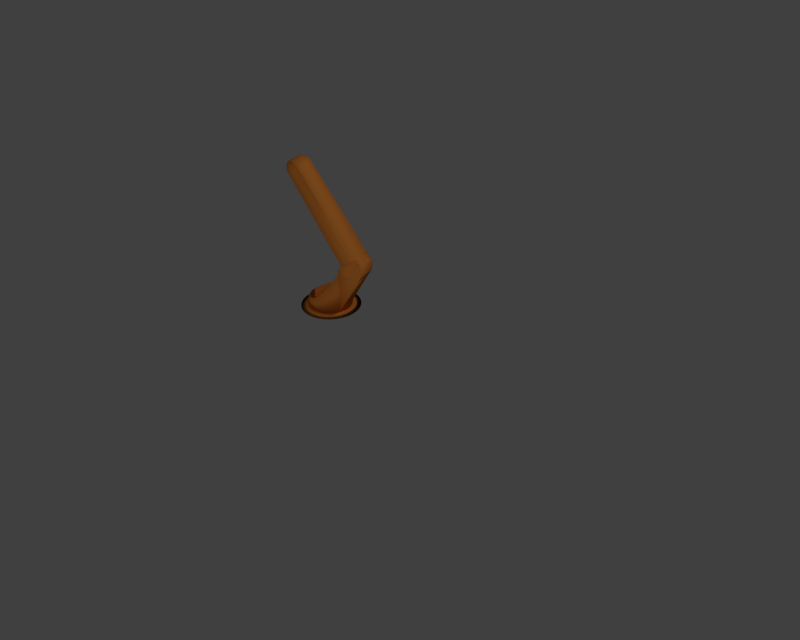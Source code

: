 # Source: KL_250-3-antebrazo.blend  (saved by Blender 2.76.0; exported with 4.5.12 LTS)
import bpy
from mathutils import Matrix  # noqa: F401  (used for matrix-valued properties, if any)

bpy.ops.wm.read_factory_settings(use_empty=True)
scene = bpy.context.scene
scene.name = 'Scene'

# ---- collections
col_collection_1 = bpy.data.collections.new('Collection 1'); scene.collection.children.link(col_collection_1)

# ---- materials (node trees are filled in below, after node groups)
mat_naranja_estandar_001 = bpy.data.materials.new('Naranja_estandar.001')
mat_naranja_estandar_001.alpha_threshold = 0.0
mat_naranja_estandar_001.use_transparent_shadow = False
mat_naranja_estandar_001.diffuse_color = (0.855, 0.2788, 0.04813, 1.0)
mat_naranja_estandar_001.roughness = 0.5

# ---- material node trees

# ---- world
world_world = bpy.data.worlds.new('World'); scene.world = world_world
world_world.color = (0.05088, 0.05088, 0.05088)
world_world.use_sun_shadow = False
world_world.sun_shadow_jitter_overblur = 0.0
world_world.cycles.sampling_method = 'MANUAL'
world_world.cycles.sample_map_resolution = 256

# ---- cameras
cam_camera = bpy.data.cameras.new('Camera')
cam_camera.clip_end = 100.0
cam_camera.lens = 35.0
cam_camera.sensor_width = 32.0
cam_camera.sensor_height = 18.0
cam_camera.ortho_scale = 7.314
cam_camera.dof.focus_distance = 0.0
cam_camera.dof.aperture_fstop = 128.0

# ---- lights
light_punto_001 = bpy.data.lights.new('Punto.001', 'POINT')
light_punto_001.transmission_factor = 0.0
light_punto_001.energy = 100.0
light_punto_001.shadow_buffer_clip_start = 0.5
light_punto_001.shadow_soft_size = 0.1
light_punto_001.shadow_maximum_resolution = 0.006
light_punto_001.use_absolute_resolution = True
light_punto_001.cycles.use_multiple_importance_sampling = False
light_punto = bpy.data.lights.new('Punto', 'POINT')
light_punto.transmission_factor = 0.0
light_punto.energy = 100.0
light_punto.shadow_buffer_clip_start = 0.5
light_punto.shadow_soft_size = 0.1
light_punto.shadow_maximum_resolution = 0.006
light_punto.use_absolute_resolution = True
light_punto.cycles.use_multiple_importance_sampling = False
light_lamp = bpy.data.lights.new('Lamp', 'POINT')
light_lamp.transmission_factor = 0.0
light_lamp.cutoff_distance = 30.0
light_lamp.energy = 100.0
light_lamp.shadow_buffer_clip_start = 1.001
light_lamp.shadow_soft_size = 0.1
light_lamp.shadow_maximum_resolution = 0.006
light_lamp.use_absolute_resolution = True
light_lamp.cycles.use_multiple_importance_sampling = False
light_lamp_001 = bpy.data.lights.new('Lamp.001', 'POINT')
light_lamp_001.transmission_factor = 0.0
light_lamp_001.cutoff_distance = 30.0
light_lamp_001.energy = 100.0
light_lamp_001.shadow_buffer_clip_start = 1.001
light_lamp_001.shadow_soft_size = 0.1
light_lamp_001.shadow_maximum_resolution = 0.006
light_lamp_001.use_absolute_resolution = True
light_lamp_001.cycles.use_multiple_importance_sampling = False

# ---- meshes
me_cilindro_008 = bpy.data.meshes.new('Cilindro.008')
me_cilindro_008.from_pydata([(0.0, 1.0, -1.0), (3.635e-08, 0.6939, -0.5838), (0.1951, 0.9808, -1.0), (0.1354, 0.6806, -0.5838), (0.3827, 0.9239, -1.0), (0.2655, 0.6411, -0.5838), (0.5556, 0.8315, -1.0), (0.3855, 0.577, -0.5838), (0.7071, 0.7071, -1.0), (0.4907, 0.4907, -0.5838), (0.8315, 0.5556, -1.0), (0.577, 0.3855, -0.5838), (0.9239, 0.3827, -1.0), (0.6411, 0.2655, -0.5838), (0.9808, 0.1951, -1.0), (0.6806, 0.1354, -0.5838), (1.0, 7.55e-08, -1.0), (0.6939, 1.396e-07, -0.5838), (0.9808, -0.1951, -1.0), (0.6806, -0.1354, -0.5838), (0.9239, -0.3827, -1.0), (0.6411, -0.2655, -0.5838), (0.8315, -0.5556, -1.0), (0.577, -0.3855, -0.5838), (0.7071, -0.7071, -1.0), (0.4907, -0.4907, -0.5838), (0.5556, -0.8315, -1.0), (0.3855, -0.577, -0.5838), (0.3827, -0.9239, -1.0), (0.2655, -0.6411, -0.5838), (0.1951, -0.9808, -1.0), (0.1354, -0.6806, -0.5838), (-3.258e-07, -1.0, -1.0), (-1.898e-07, -0.6939, -0.5838), (-0.1951, -0.9808, -1.0), (-0.1354, -0.6806, -0.5838), (-0.3827, -0.9239, -1.0), (-0.2655, -0.6411, -0.5838), (-0.5556, -0.8315, -1.0), (-0.3855, -0.577, -0.5838), (-0.7071, -0.7071, -1.0), (-0.4907, -0.4907, -0.5838), (-0.8315, -0.5556, -1.0), (-0.577, -0.3855, -0.5838), (-0.9239, -0.3827, -1.0), (-0.6411, -0.2655, -0.5838), (-0.9808, -0.1951, -1.0), (-0.6806, -0.1354, -0.5838), (-1.0, 9.656e-07, -1.0), (-0.6939, 7.573e-07, -0.5838), (-0.9808, 0.1951, -1.0), (-0.6806, 0.1354, -0.5838), (-0.9239, 0.3827, -1.0), (-0.6411, 0.2655, -0.5838), (-0.8315, 0.5556, -1.0), (-0.577, 0.3855, -0.5838), (-0.7071, 0.7071, -1.0), (-0.4907, 0.4907, -0.5838), (-0.5556, 0.8315, -1.0), (-0.3855, 0.577, -0.5838), (-0.3827, 0.9239, -1.0), (-0.2655, 0.6411, -0.5838), (-0.1951, 0.9808, -1.0), (-0.1354, 0.6806, -0.5838)], [], [(0, 1, 3, 2), (2, 3, 5, 4), (4, 5, 7, 6), (6, 7, 9, 8), (8, 9, 11, 10), (10, 11, 13, 12), (12, 13, 15, 14), (14, 15, 17, 16), (16, 17, 19, 18), (18, 19, 21, 20), (20, 21, 23, 22), (22, 23, 25, 24), (24, 25, 27, 26), (26, 27, 29, 28), (28, 29, 31, 30), (30, 31, 33, 32), (32, 33, 35, 34), (34, 35, 37, 36), (36, 37, 39, 38), (38, 39, 41, 40), (40, 41, 43, 42), (42, 43, 45, 44), (44, 45, 47, 46), (46, 47, 49, 48), (48, 49, 51, 50), (50, 51, 53, 52), (52, 53, 55, 54), (54, 55, 57, 56), (56, 57, 59, 58), (58, 59, 61, 60), (3, 1, 63, 61, 59, 57, 55, 53, 51, 49, 47, 45, 43, 41, 39, 37, 35, 33, 31, 29, 27, 25, 23, 21, 19, 17, 15, 13, 11, 9, 7, 5), (62, 63, 1, 0), (60, 61, 63, 62), (0, 2, 4, 6, 8, 10, 12, 14, 16, 18, 20, 22, 24, 26, 28, 30, 32, 34, 36, 38, 40, 42, 44, 46, 48, 50, 52, 54, 56, 58, 60, 62)])
me_cilindro_008.polygons.foreach_set('use_smooth', [True] * 34)
me_cilindro_008.materials.append(mat_naranja_estandar_001)
me_cilindro_008.use_remesh_preserve_volume = False
me_cilindro_008.use_remesh_preserve_attributes = False
me_cilindro_008.use_mirror_vertex_groups = False
me_cilindro_008.update()
me_cilindro_009 = bpy.data.meshes.new('Cilindro.009')
me_cilindro_009.from_pydata([(0.0, 1.0, -1.0), (0.0, 1.0, 3.325), (0.1951, 0.9808, -1.0), (0.1951, 0.9808, 4.329), (0.3827, 0.9239, -1.0), (0.3827, 0.9239, 5.601), (0.5556, 0.8315, -1.0), (0.5556, 0.8315, 6.859), (0.7071, 0.7071, -1.0), (0.7071, 0.7071, 8.029), (0.8315, 0.5556, -1.0), (0.8315, 0.5556, 9.403), (0.9239, 0.3827, -1.0), (0.9239, 0.3827, 10.52), (0.9808, 0.1951, -1.0), (0.9808, 0.1951, 11.28), (1.0, 7.55e-08, -1.0), (1.0, 7.55e-08, 11.54), (0.9808, -0.1951, -1.0), (0.9808, -0.1951, 11.28), (0.9239, -0.3827, -1.0), (0.9239, -0.3827, 10.52), (0.8315, -0.5556, -1.0), (0.8315, -0.5556, 9.403), (0.7071, -0.7071, -1.0), (0.7071, -0.7071, 8.029), (0.5556, -0.8315, -1.0), (0.5556, -0.8315, 6.859), (0.3827, -0.9239, -1.0), (0.3827, -0.9239, 5.601), (0.1951, -0.9808, -1.0), (0.1951, -0.9808, 4.329), (-3.258e-07, -1.0, -1.0), (-3.258e-07, -1.0, 3.325), (-0.1951, -0.9808, -1.0), (-0.1951, -0.9808, 2.532), (-0.3827, -0.9239, -1.0), (-0.3827, -0.9239, 2.043), (-0.5556, -0.8315, -1.0), (-0.5556, -0.8315, 1.641), (-0.7071, -0.7071, -1.0), (-0.7071, -0.7071, 1.389), (-0.8315, -0.5556, -1.0), (-0.8315, -0.5556, 1.191), (-0.9239, -0.3827, -1.0), (-0.9239, -0.3827, 1.094), (-0.9808, -0.1951, -1.0), (-0.9808, -0.1951, 1.038), (-1.0, 9.656e-07, -1.0), (-1.0, 9.656e-07, 1.076), (-0.9808, 0.1951, -1.0), (-0.9808, 0.1951, 1.038), (-0.9239, 0.3827, -1.0), (-0.9239, 0.3827, 1.094), (-0.8315, 0.5556, -1.0), (-0.8315, 0.5556, 1.191), (-0.7071, 0.7071, -1.0), (-0.7071, 0.7071, 1.389), (-0.5556, 0.8315, -1.0), (-0.5556, 0.8315, 1.641), (-0.3827, 0.9239, -1.0), (-0.3827, 0.9239, 2.043), (-0.1951, 0.9808, -1.0), (-0.1951, 0.9808, 2.532), (1.437e-08, 0.9366, 3.418), (0.1827, 0.9186, 4.358), (0.3584, 0.8653, 5.55), (0.5203, 0.7788, 6.728), (0.6623, 0.6623, 7.823), (0.7788, 0.5203, 9.111), (0.8653, 0.3584, 10.16), (0.9186, 0.1827, 10.87), (0.9366, 8.278e-08, 11.12), (0.9186, -0.1827, 10.87), (0.8653, -0.3584, 10.16), (0.7788, -0.5203, 9.111), (0.6623, -0.6623, 7.823), (0.5203, -0.7788, 6.728), (0.3584, -0.8653, 5.55), (0.1827, -0.9186, 4.358), (-2.908e-07, -0.9366, 3.418), (-0.1827, -0.9186, 2.675), (-0.3584, -0.8653, 2.217), (-0.5203, -0.7788, 1.84), (-0.6623, -0.6623, 1.605), (-0.7788, -0.5203, 1.419), (-0.8653, -0.3584, 1.329), (-0.9186, -0.1827, 1.276), (-0.9366, 9.164e-07, 1.311), (-0.9186, 0.1827, 1.276), (-0.8653, 0.3584, 1.329), (-0.7788, 0.5203, 1.419), (-0.6623, 0.6623, 1.605), (-0.5203, 0.7788, 1.84), (-0.3584, 0.8653, 2.217), (-0.1827, 0.9186, 2.675), (1.437e-08, 0.9366, -0.9928), (0.1827, 0.9186, -0.9935), (0.3584, 0.8653, -0.9864), (0.5203, 0.7788, -0.9931), (0.6623, 0.6623, -0.9972), (0.7788, 0.5203, -0.9793), (0.8653, 0.3584, -0.9662), (0.9186, 0.1827, -0.9747), (0.9366, 8.278e-08, -0.9251), (0.9186, -0.1827, -0.9199), (0.8653, -0.3584, -0.9845), (0.7788, -0.5203, -0.9899), (0.6623, -0.6623, -0.9761), (0.5203, -0.7788, -0.9825), (0.3584, -0.8653, -0.997), (0.1827, -0.9186, -0.9935), (-2.908e-07, -0.9366, -1.003), (-0.1827, -0.9186, -0.995), (-0.3584, -0.8653, -0.9986), (-0.5203, -0.7788, -0.9944), (-0.6623, -0.6623, -0.9972), (-0.7788, -0.5203, -1.003), (-0.8653, -0.3584, -1.009), (-0.9186, -0.1827, -0.9877), (-0.9366, 9.164e-07, -0.952), (-0.9186, 0.1827, -0.9877), (-0.8653, 0.3584, -1.009), (-0.7788, 0.5203, -0.9929), (-0.6623, 0.6623, -0.9972), (-0.5203, 0.7788, -0.9944), (-0.3584, 0.8653, -0.9986), (-0.1827, 0.9186, -0.995)], [], [(0, 1, 3, 2), (2, 3, 5, 4), (4, 5, 7, 6), (6, 7, 9, 8), (8, 9, 11, 10), (10, 11, 13, 12), (12, 13, 15, 14), (14, 15, 17, 16), (16, 17, 19, 18), (18, 19, 21, 20), (20, 21, 23, 22), (22, 23, 25, 24), (24, 25, 27, 26), (26, 27, 29, 28), (28, 29, 31, 30), (30, 31, 33, 32), (32, 33, 35, 34), (34, 35, 37, 36), (36, 37, 39, 38), (38, 39, 41, 40), (40, 41, 43, 42), (42, 43, 45, 44), (44, 45, 47, 46), (46, 47, 49, 48), (48, 49, 51, 50), (50, 51, 53, 52), (52, 53, 55, 54), (54, 55, 57, 56), (56, 57, 59, 58), (58, 59, 61, 60), (62, 63, 1, 0), (60, 61, 63, 62), (0, 2, 4, 6, 8, 10, 12, 14, 16, 18, 20, 22, 24, 26, 28, 30, 32, 34, 36, 38, 40, 42, 44, 46, 48, 50, 52, 54, 56, 58, 60, 62), (51, 49, 88, 89), (7, 5, 66, 67), (29, 27, 77, 78), (57, 55, 91, 92), (35, 33, 80, 81), (13, 11, 69, 70), (63, 61, 94, 95), (41, 39, 83, 84), (19, 17, 72, 73), (47, 45, 86, 87), (25, 23, 75, 76), (53, 51, 89, 90), (9, 7, 67, 68), (31, 29, 78, 79), (59, 57, 92, 93), (37, 35, 81, 82), (15, 13, 70, 71), (1, 63, 95, 64), (43, 41, 84, 85), (21, 19, 73, 74), (49, 47, 87, 88), (5, 3, 65, 66), (27, 25, 76, 77), (55, 53, 90, 91), (11, 9, 68, 69), (33, 31, 79, 80), (61, 59, 93, 94), (39, 37, 82, 83), (3, 1, 64, 65), (17, 15, 71, 72), (45, 43, 85, 86), (23, 21, 74, 75), (87, 86, 118, 119), (65, 64, 96, 97), (76, 75, 107, 108), (64, 95, 127, 96), (85, 84, 116, 117), (74, 73, 105, 106), (94, 93, 125, 126), (83, 82, 114, 115), (72, 71, 103, 104), (92, 91, 123, 124), (81, 80, 112, 113), (70, 69, 101, 102), (90, 89, 121, 122), (68, 67, 99, 100), (79, 78, 110, 111), (88, 87, 119, 120), (66, 65, 97, 98), (77, 76, 108, 109), (86, 85, 117, 118), (75, 74, 106, 107), (95, 94, 126, 127), (84, 83, 115, 116), (73, 72, 104, 105), (93, 92, 124, 125), (82, 81, 113, 114), (71, 70, 102, 103), (91, 90, 122, 123), (69, 68, 100, 101), (80, 79, 111, 112), (89, 88, 120, 121), (67, 66, 98, 99), (78, 77, 109, 110)])
me_cilindro_009.polygons.foreach_set('use_smooth', [True] * 97)
me_cilindro_009.materials.append(mat_naranja_estandar_001)
me_cilindro_009.use_remesh_preserve_volume = False
me_cilindro_009.use_remesh_preserve_attributes = False
me_cilindro_009.use_mirror_vertex_groups = False
me_cilindro_009.update()
me_cubo_005 = bpy.data.meshes.new('Cubo.005')
me_cubo_005.from_pydata([(-1.0, -1.0, -1.0), (-1.0, -1.0, 1.0), (-1.0, 1.0, -1.0), (-1.0, 1.0, 1.0), (1.0, -1.0, -1.0), (1.0, -1.0, 1.0), (1.0, 1.0, -1.0), (1.0, 1.0, 1.0), (-8.436, -0.8832, -0.8832), (-8.436, -0.8832, 0.8832), (-8.436, 0.8832, 0.8832), (-8.436, 0.8832, -0.8832), (-10.17, 0.8794, -2.98e-07), (1.802, 0.9961, -0.1386), (1.802, 0.9961, -0.1368), (2.844, 0.9961, 0.03316), (2.844, 0.9961, -0.07514), (2.844, -1.0, 0.03316), (2.844, -1.0, -0.07514), (1.739, -1.0, -1.0), (1.819, -1.0, 1.0), (2.03, 0.9961, -0.8986), (2.2, 0.9961, -0.8169), (2.398, 0.9961, -0.6508), (2.594, 0.9961, -0.4698), (2.73, 0.9961, -0.2889), (2.783, 0.9961, 0.2194), (2.66, 0.9961, 0.4385), (2.429, 0.9961, 0.6512), (1.879, -1.0, -0.9502), (2.03, -1.0, -0.8986), (2.2, -1.0, -0.8169), (2.398, -1.0, -0.6508), (2.594, -1.0, -0.4698), (2.73, -1.0, -0.2889), (1.879, 0.9961, -0.9502), (1.819, 0.9961, 1.0), (1.773, 0.9961, -1.0), (1.774, 1.0, -1.0), (1.841, 1.0, 1.0), (2.783, -1.0, 0.2194), (2.66, -1.0, 0.4385), (2.429, -1.0, 0.6512), (2.175, -1.0, 0.8518), (2.175, 0.9961, 0.8518), (1.815, 1.0, 1.0), (1.788, 0.9961, -0.1528), (1.791, 0.9961, -0.1514), (1.795, 0.9961, -0.1486), (1.798, 0.9961, -0.1454), (1.8, 0.9961, -0.1423), (1.801, 0.9961, -0.1335), (1.799, 0.9961, -0.1298), (1.795, 0.9961, -0.1261), (1.786, 0.9961, -0.1537), (1.785, 0.9961, -0.1201), (1.784, 0.9961, -0.1546), (1.791, 0.9961, -0.1226), (-8.436, -0.8832, -2.384e-07), (-8.436, 0.0, 0.8832), (-8.436, 0.8832, -2.384e-07), (-8.436, 0.0, -0.8832), (-10.17, -0.8832, -2.98e-07), (-9.303, 0.8832, -0.8832), (-9.303, -0.8832, -0.8832), (-9.303, 0.8832, 0.8832), (-9.303, -0.8832, 0.8832), (-9.303, -0.8832, -2.682e-07), (-9.303, 0.0, 0.8832), (-9.303, 0.8832, -2.682e-07), (-9.303, 0.0, -0.8832), (-9.307, 0.8832, -0.8832), (-10.13, -0.8832, -0.1617), (-10.08, -0.8832, -0.3142), (-9.975, -0.8832, -0.4762), (-9.841, -0.8832, -0.6253), (-9.674, -0.8832, -0.7614), (-9.504, -0.8832, -0.8448), (-9.479, -0.8832, 0.825), (-9.642, -0.8832, 0.7177), (-9.816, -0.8832, 0.5852), (-9.936, -0.8832, 0.4658), (-10.05, -0.8832, 0.3063), (-10.13, -0.8832, 0.1396), (-9.303, 0.8794, -0.8832), (-9.303, 0.8794, 0.8832), (-10.13, 0.8794, -0.1617), (-10.08, 0.8794, -0.3142), (-9.975, 0.8794, -0.4762), (-9.841, 0.8794, -0.6253), (-9.674, 0.8794, -0.7614), (-9.504, 0.8794, -0.8448), (-9.479, 0.8794, 0.825), (-9.642, 0.8794, 0.7177), (-9.816, 0.8794, 0.5852), (-9.936, 0.8794, 0.4658), (-10.05, 0.8794, 0.3063), (-10.13, 0.8794, 0.1396), (-9.307, 0.8794, -0.009478), (-9.295, 0.8794, -0.02139), (-9.295, 0.8794, 0.002438), (-9.306, 0.8794, -0.01166), (-9.305, 0.8794, -0.01372), (-9.304, 0.8794, -0.0159), (-9.302, 0.8794, -0.01792), (-9.3, 0.8794, -0.01975), (-9.298, 0.8794, -0.02088), (-9.297, 0.8794, 0.001652), (-9.3, 0.8794, 0.0002047), (-9.302, 0.8794, -0.001584), (-9.304, 0.8794, -0.003194), (-9.305, 0.8794, -0.005346), (-9.306, 0.8794, -0.007595)], [], [(2, 0, 8, 61, 11), (3, 7, 6, 2), (4, 6, 38, 19), (5, 1, 0, 4), (0, 2, 6, 4), (5, 7, 3, 1), (3, 2, 11, 60, 10), (1, 3, 10, 59, 9), (0, 1, 9, 58, 8), (43, 42, 28, 44), (42, 41, 27, 28), (20, 43, 44, 36), (16, 25, 50, 13), (41, 40, 26, 27), (7, 5, 20, 39, 45), (5, 4, 19, 29, 30, 31, 32, 33, 34, 18, 17, 40, 41, 42, 43, 20), (40, 17, 15, 26), (18, 34, 25, 16), (34, 33, 24, 25), (33, 32, 23, 24), (32, 31, 22, 23), (31, 30, 21, 22), (30, 29, 35, 21), (29, 19, 37, 35), (17, 18, 16, 15), (6, 7, 45, 38), (36, 44, 57, 55), (44, 28, 53, 57), (28, 27, 52, 53), (27, 26, 51, 52), (26, 15, 14, 51), (25, 24, 49, 50), (15, 16, 13, 14), (24, 23, 48, 49), (21, 35, 54, 46), (22, 21, 46, 47), (23, 22, 47, 48), (35, 37, 56, 54), (8, 58, 67, 64), (58, 9, 66, 67), (9, 59, 68, 66), (59, 10, 65, 68), (10, 60, 69, 65), (60, 11, 63, 69), (11, 61, 70, 63), (61, 8, 64, 70), (63, 70, 71), (64, 67, 62, 72, 73, 74, 75, 76, 77), (67, 66, 78, 79, 80, 81, 82, 83, 62), (62, 83, 97, 12), (83, 82, 96, 97), (82, 81, 95, 96), (81, 80, 94, 95), (80, 79, 93, 94), (79, 78, 92, 93), (78, 66, 85, 92), (64, 77, 91, 84), (77, 76, 90, 91), (76, 75, 89, 90), (75, 74, 88, 89), (74, 73, 87, 88), (73, 72, 86, 87), (72, 62, 12, 86), (12, 97, 112, 98), (97, 96, 111, 112), (96, 95, 110, 111), (95, 94, 109, 110), (94, 93, 108, 109), (93, 92, 107, 108), (92, 85, 100, 107), (84, 91, 106, 99), (91, 90, 105, 106), (90, 89, 104, 105), (89, 88, 103, 104), (88, 87, 102, 103), (87, 86, 101, 102), (86, 12, 98, 101)])
me_cubo_005.polygons.foreach_set('use_smooth', [True] * 77)
me_cubo_005.materials.append(mat_naranja_estandar_001)
me_cubo_005.use_remesh_preserve_volume = False
me_cubo_005.use_remesh_preserve_attributes = False
me_cubo_005.use_mirror_vertex_groups = False
me_cubo_005.update()
me_cubo_006 = bpy.data.meshes.new('Cubo.006')
me_cubo_006.from_pydata([(-0.9514, -1.0, -1.437), (-1.0, -1.0, 1.0), (-0.9514, 1.0, -1.437), (-1.0, 1.0, 1.0), (2.395, -1.0, -4.379), (2.395, 1.0, -4.379), (1.002, -1.0, -0.1187), (-0.9634, -1.0, -0.837), (-0.787, -1.0, 1.102), (-0.1779, -1.0, -0.9207), (0.2224, -1.0, -0.8161), (0.6831, -1.0, -0.5095), (0.8724, -1.0, -0.3102), (-0.4376, -1.0, -1.888), (1.005, -1.0, -0.123), (0.9798, 1.0, -0.1514), (-0.4375, 1.0, -1.888), (0.9162, -1.0, 0.1462), (0.8545, -1.0, 0.3579), (0.5998, -1.0, 0.655), (0.3738, -1.0, 0.8809), (0.1058, -1.0, 1.0), (-0.4759, -1.0, 1.075), (-0.9634, 1.0, -0.8351), (-0.7601, 1.0, 1.115), (-0.1998, 1.0, -0.9127), (0.1911, 1.0, -0.826), (0.6425, 1.0, -0.502), (0.9783, 1.0, -0.131), (0.8322, 1.0, 0.3439), (0.4578, 1.0, 0.8005), (0.091, 1.0, 0.999), (0.9449, 1.0, -0.02229), (0.9672, 1.0, -0.02189)], [(1, 3)], [(16, 15, 5), (15, 14, 4, 5), (6, 12, 11, 10, 9, 7, 0, 13, 14), (0, 2, 16, 13), (13, 16, 5, 4), (22, 8, 7, 9, 10, 11, 12, 6, 17, 18, 19, 20, 21), (24, 31, 30, 29, 32, 28, 27, 26, 25, 23), (14, 13, 4), (7, 23, 2, 0), (32, 33, 15, 16, 2, 23, 25, 26, 27, 28)])
me_cubo_006.polygons.foreach_set('use_smooth', [True] * 10)
me_cubo_006.materials.append(mat_naranja_estandar_001)
me_cubo_006.use_remesh_preserve_volume = False
me_cubo_006.use_remesh_preserve_attributes = False
me_cubo_006.use_mirror_vertex_groups = False
me_cubo_006.update()

# ---- objects
ob_punto_001 = bpy.data.objects.new('Punto.001', light_punto_001)
ob_punto = bpy.data.objects.new('Punto', light_punto)
ob_lamp = bpy.data.objects.new('Lamp', light_lamp)
ob_camera = bpy.data.objects.new('Camera', cam_camera)
ob_cilindro_006 = bpy.data.objects.new('Cilindro.006', me_cilindro_008)
ob_cilindro_007 = bpy.data.objects.new('Cilindro.007', me_cilindro_009)
ob_cubo_001 = bpy.data.objects.new('Cubo.001', me_cubo_005)
ob_cubo_002 = bpy.data.objects.new('Cubo.002', me_cubo_006)
ob_lamp_001 = bpy.data.objects.new('Lamp.001', light_lamp_001)

# ---- transforms, parenting, visibility, modifiers, constraints
ob_punto_001.location = (4.842, -6.362, 0.5965)
ob_punto_001.lineart.crease_threshold = 0.0
ob_punto.location = (0.02111, -6.362, 0.5965)
ob_punto.lineart.crease_threshold = 0.0
ob_lamp.location = (4.076, 1.005, 5.904)
ob_lamp.rotation_euler = (0.6503, 0.05522, 1.866)
ob_lamp.lock_rotations_4d = False
ob_lamp.empty_display_type = 'ARROWS'
ob_lamp.color = (0.0, 0.0, 0.0, 0.0)
ob_lamp.lineart.crease_threshold = 0.0
ob_camera.location = (8.129, -10.83, 8.17)
ob_camera.rotation_euler = (1.002, 0.01081, 0.5456)
ob_camera.lock_rotations_4d = False
ob_camera.empty_display_type = 'ARROWS'
ob_camera.color = (0.0, 0.0, 0.0, 0.0)
ob_camera.display_type = 'WIRE'
ob_camera.lineart.crease_threshold = 0.0
ob_cilindro_006.location = (0.0, 0.0, 0.0)
ob_cilindro_006.scale = (0.5439, 0.5439, 0.07389)
ob_cilindro_006.lineart.crease_threshold = 0.0
ob_cilindro_007.location = (0.0, 0.0, 0.02984)
ob_cilindro_007.scale = (0.39, 0.39, 0.07071)
ob_cilindro_007.lineart.crease_threshold = 0.0
ob_cubo_001.location = (0.4537, -0.008624, 1.122)
ob_cubo_001.rotation_euler = (0.0, 0.9639, 0.0)
ob_cubo_001.scale = (0.1776, 0.174, 0.1776)
ob_cubo_001.lineart.crease_threshold = 0.0
ob_cubo_002.location = (0.6407, -0.008775, 0.8453)
ob_cubo_002.rotation_euler = (0.0, 0.847, 0.0)
ob_cubo_002.scale = (0.1828, 0.1828, 0.1828)
ob_cubo_002.lineart.crease_threshold = 0.0
ob_lamp_001.location = (4.076, 1.005, 6.476)
ob_lamp_001.rotation_euler = (0.6503, 0.05522, 1.866)
ob_lamp_001.lock_rotations_4d = False
ob_lamp_001.empty_display_type = 'ARROWS'
ob_lamp_001.color = (0.0, 0.0, 0.0, 0.0)
ob_lamp_001.lineart.crease_threshold = 0.0

# ---- collection membership
col_collection_1.objects.link(ob_punto_001)
col_collection_1.objects.link(ob_punto)
col_collection_1.objects.link(ob_lamp)
col_collection_1.objects.link(ob_camera)
col_collection_1.objects.link(ob_cilindro_006)
col_collection_1.objects.link(ob_cilindro_007)
col_collection_1.objects.link(ob_cubo_001)
col_collection_1.objects.link(ob_cubo_002)
col_collection_1.objects.link(ob_lamp_001)

# ---- scene / render settings (as saved in the file)
scene.camera = ob_camera
scene.frame_start = 1; scene.frame_end = 1; scene.frame_set(2)
scene.render.engine = 'BLENDER_EEVEE_NEXT'
scene.render.resolution_x = 1280
scene.render.resolution_y = 1024
scene.render.dither_intensity = 0.0
scene.cycles.use_denoising = False
scene.cycles.samples = 10
scene.cycles.sampling_pattern = 'TABULATED_SOBOL'
scene.cycles.light_sampling_threshold = 0.0
scene.cycles.use_adaptive_sampling = False
scene.cycles.use_light_tree = False
scene.cycles.blur_glossy = 0.0
scene.cycles.pixel_filter_type = 'GAUSSIAN'
scene.cycles.sample_clamp_indirect = 0.0
scene.view_settings.view_transform = 'Standard'
bpy.context.view_layer.update()
